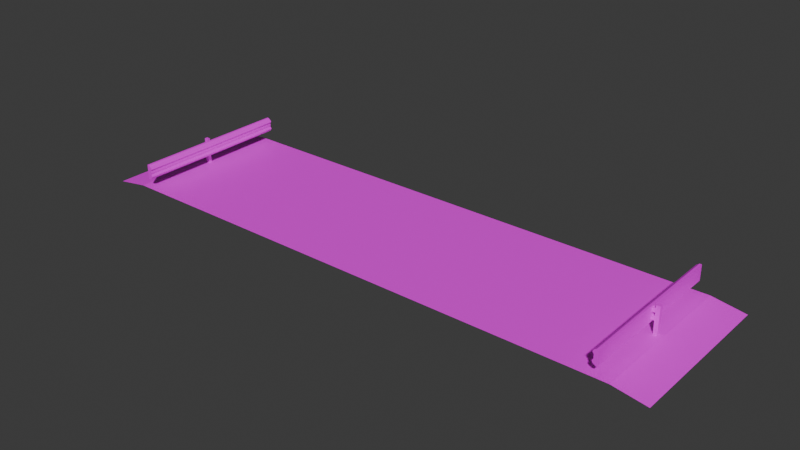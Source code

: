 # Source: Road.blend  (saved by Blender 4.3.34; exported with 4.5.12 LTS)
import bpy
from mathutils import Matrix  # noqa: F401  (used for matrix-valued properties, if any)

bpy.ops.wm.read_factory_settings(use_empty=True)
scene = bpy.context.scene
scene.name = 'Scene'

# ---- collections
col_collection = bpy.data.collections.new('Collection'); scene.collection.children.link(col_collection)

# ---- images (referenced by path relative to the original .blend; pixels are not part of the script)
import os
ASSET_DIR = os.environ.get("B2B_ASSET_DIR", "")  # directory of the original .blend (textures are referenced by path, not embedded)
HERE = os.path.dirname(os.path.abspath(__file__))  # packed textures are extracted next to this script under _unpacked/

def load_image(name, relpath, width, height, colorspace="sRGB"):
    """Load a texture the original file referenced (path relative to the .blend, or extracted next to this script)."""
    p = next((c for c in (os.path.join(HERE, relpath), os.path.join(ASSET_DIR, relpath)) if relpath and os.path.exists(c)), "")
    if p:
        img = bpy.data.images.load(p, check_existing=True)
        img.name = name
    else:  # same state as the original file: an image datablock whose file is absent (Cycles renders it pink)
        img = bpy.data.images.new(name, width, height)
        img.source = "FILE"
        img.filepath = "//" + (relpath or name)
    img.colorspace_settings.name = colorspace
    return img
img_sand_3_png_001 = load_image('sand_3.png.001', 'sand_3.png', 1024, 1024, 'sRGB')

# ---- materials (node trees are filled in below, after node groups)
mat_road = bpy.data.materials.new('Road')

# ---- material node trees
mat_road.use_nodes = True; mat_road.node_tree.nodes.clear()
_N = mat_road.node_tree.nodes; _L = mat_road.node_tree.links
n0 = _N.new('ShaderNodeBsdfPrincipled'); n0.name = 'Principled BSDF'; n0.location = (10, 300)
n1 = _N.new('ShaderNodeOutputMaterial'); n1.name = 'Material Output'; n1.location = (300, 300)
n2 = _N.new('ShaderNodeTexImage'); n2.name = 'Image Texture'; n2.location = (-440, 210)
n2.label = 'BASE COLOR'
n2.image = img_sand_3_png_001
_L.new(n0.outputs[0], n1.inputs[0])
_L.new(n2.outputs[0], n0.inputs[0])
n1.is_active_output = True

# ---- world
world_world = bpy.data.worlds.new('World'); scene.world = world_world
world_world.use_nodes = True; world_world.node_tree.nodes.clear()
_N = world_world.node_tree.nodes; _L = world_world.node_tree.links
n0 = _N.new('ShaderNodeOutputWorld'); n0.name = 'World Output'; n0.location = (300, 300)
n1 = _N.new('ShaderNodeBackground'); n1.name = 'Background'; n1.location = (10, 300)
n1.inputs[0].default_value = (0.05088, 0.05088, 0.05088, 1.0)
_L.new(n1.outputs[0], n0.inputs[0])
n0.is_active_output = True
world_world.color = (0.05088, 0.05088, 0.05088)
world_world.sun_shadow_jitter_overblur = 0.0

# ---- meshes
me_cube_002 = bpy.data.meshes.new('Cube.002')
me_cube_002.from_pydata([(-0.1959, -8.688, 0.8505), (-0.03048, -8.688, 0.8615), (-0.4517, -8.688, 0.03833), (-0.5849, -8.688, 0.4503), (-0.03042, -8.688, 0.4503), (-0.03042, -8.688, 0.03833), (-0.4987, -8.688, 0.6327), (-0.03042, -8.688, 0.6327), (-0.4289, -8.688, 0.2204), (-0.03042, -8.688, 0.2204), (-0.2637, 8.688, 0.8505), (-0.03048, 8.688, 0.8615), (-0.5195, 8.688, 0.03833), (-0.6526, 8.688, 0.4503), (-0.03042, 8.688, 0.4503), (-0.03042, 8.688, 0.03833), (-0.5665, 8.688, 0.6327), (-0.03042, 8.688, 0.6327), (-0.4967, 8.688, 0.2204), (-0.03042, 8.688, 0.2204), (-0.2637, 0.1841, 0.8505), (-0.03048, 0.1841, 0.8615), (-0.03042, 0.1841, 0.03833), (-0.03042, 0.1841, 0.4503), (-0.5195, 0.1841, 0.03833), (-0.6526, 0.1841, 0.4503), (-0.03042, 0.1841, 0.6327), (-0.5665, 0.1841, 0.6327), (-0.4967, 0.1841, 0.2204), (-0.03042, 0.1841, 0.2204), (-0.2637, -0.1627, 0.8505), (-0.5195, -0.1627, 0.03833), (-0.6526, -0.1627, 0.4503), (-0.5665, -0.1627, 0.6327), (-0.4967, -0.1627, 0.2204), (-0.03048, -0.1627, 0.8615), (-0.03042, -0.1627, 0.03833), (-0.03042, -0.1627, 0.4503), (-0.03042, -0.1627, 0.6327), (-0.03042, -0.1627, 0.2204), (0.2528, -0.1627, 0.4503), (0.2528, 0.1841, 0.4503), (0.2528, -0.1627, 0.6327), (0.2528, 0.1841, 0.6327), (0.2528, -0.1627, 0.2204), (0.2528, 0.1841, 0.2204), (0.6712, -0.1627, 0.4503), (0.6712, 0.1841, 0.4503), (0.6712, -0.1627, 0.6327), (0.6712, 0.1841, 0.6327), (0.6712, -0.1627, 0.2204), (0.6712, 0.1841, 0.2204), (0.2528, -0.1627, 0.9455), (0.2528, 0.1841, 0.9455), (0.6712, -0.1627, 0.9455), (0.6712, 0.1841, 0.9455), (0.2528, -0.1627, 0.03833), (0.2528, 0.1841, 0.03833), (0.6712, -0.1627, 0.03833), (0.6712, 0.1841, 0.03833), (-0.1959, -8.688, -0.7738), (-0.03048, -8.688, -0.7849), (-0.5849, -8.688, -0.3737), (-0.03042, -8.688, -0.3737), (-0.4987, -8.688, -0.556), (-0.03042, -8.688, -0.556), (-0.4289, -8.688, -0.1438), (-0.03042, -8.688, -0.1438), (-0.2637, 8.688, -0.7738), (-0.03048, 8.688, -0.7849), (-0.6526, 8.688, -0.3737), (-0.03042, 8.688, -0.3737), (-0.5665, 8.688, -0.556), (-0.03042, 8.688, -0.556), (-0.4967, 8.688, -0.1438), (-0.03042, 8.688, -0.1438), (-0.2637, 0.1841, -0.7738), (-0.03048, 0.1841, -0.7849), (-0.03042, 0.1841, -0.3737), (-0.6526, 0.1841, -0.3737), (-0.03042, 0.1841, -0.556), (-0.5665, 0.1841, -0.556), (-0.4967, 0.1841, -0.1438), (-0.03042, 0.1841, -0.1438), (-0.2637, -0.1627, -0.7738), (-0.6526, -0.1627, -0.3737), (-0.5665, -0.1627, -0.556), (-0.4967, -0.1627, -0.1438), (-0.03048, -0.1627, -0.7849), (-0.03042, -0.1627, -0.3737), (-0.03042, -0.1627, -0.556), (-0.03042, -0.1627, -0.1438), (0.2528, -0.1627, -0.3737), (0.2528, 0.1841, -0.3737), (0.2528, -0.1627, -0.556), (0.2528, 0.1841, -0.556), (0.2528, -0.1627, -0.1438), (0.2528, 0.1841, -0.1438), (0.6712, -0.1627, -0.3737), (0.6712, 0.1841, -0.3737), (0.6712, -0.1627, -0.556), (0.6712, 0.1841, -0.556), (0.6712, -0.1627, -0.1438), (0.6712, 0.1841, -0.1438), (0.2528, -0.1627, -1.856), (0.2528, 0.1841, -1.856), (0.6712, -0.1627, -1.856), (0.6712, 0.1841, -1.856), (-54.06, 8.688, 0.8505), (-54.23, 8.688, 0.8615), (-53.81, 8.688, 0.03833), (-53.67, 8.688, 0.4503), (-54.23, 8.688, 0.4503), (-54.23, 8.688, 0.03833), (-53.76, 8.688, 0.6327), (-54.23, 8.688, 0.6327), (-53.83, 8.688, 0.2204), (-54.23, 8.688, 0.2204), (-53.99, -8.688, 0.8505), (-54.23, -8.688, 0.8615), (-53.74, -8.688, 0.03833), (-53.61, -8.688, 0.4503), (-54.23, -8.688, 0.4503), (-54.23, -8.688, 0.03833), (-53.69, -8.688, 0.6327), (-54.23, -8.688, 0.6327), (-53.76, -8.688, 0.2204), (-54.23, -8.688, 0.2204), (-53.99, -0.1841, 0.8505), (-54.23, -0.1841, 0.8615), (-54.23, -0.1841, 0.03833), (-54.23, -0.1841, 0.4503), (-53.74, -0.1841, 0.03833), (-53.61, -0.1841, 0.4503), (-54.23, -0.1841, 0.6327), (-53.69, -0.1841, 0.6327), (-53.76, -0.1841, 0.2204), (-54.23, -0.1841, 0.2204), (-53.99, 0.1627, 0.8505), (-53.74, 0.1627, 0.03833), (-53.61, 0.1627, 0.4503), (-53.69, 0.1627, 0.6327), (-53.76, 0.1627, 0.2204), (-54.23, 0.1627, 0.8615), (-54.23, 0.1627, 0.03833), (-54.23, 0.1627, 0.4503), (-54.23, 0.1627, 0.6327), (-54.23, 0.1627, 0.2204), (-54.51, 0.1627, 0.4503), (-54.51, -0.1841, 0.4503), (-54.51, 0.1627, 0.6327), (-54.51, -0.1841, 0.6327), (-54.51, 0.1627, 0.2204), (-54.51, -0.1841, 0.2204), (-54.93, 0.1627, 0.4503), (-54.93, -0.1841, 0.4503), (-54.93, 0.1627, 0.6327), (-54.93, -0.1841, 0.6327), (-54.93, 0.1627, 0.2204), (-54.93, -0.1841, 0.2204), (-54.51, 0.1627, 0.9455), (-54.51, -0.1841, 0.9455), (-54.93, 0.1627, 0.9455), (-54.93, -0.1841, 0.9455), (-54.51, 0.1627, 0.03833), (-54.51, -0.1841, 0.03833), (-54.93, 0.1627, 0.03833), (-54.93, -0.1841, 0.03833), (-54.06, 8.688, -0.7738), (-54.23, 8.688, -0.7849), (-53.67, 8.688, -0.3737), (-54.23, 8.688, -0.3737), (-53.76, 8.688, -0.556), (-54.23, 8.688, -0.556), (-53.83, 8.688, -0.1438), (-54.23, 8.688, -0.1438), (-53.99, -8.688, -0.7738), (-54.23, -8.688, -0.7849), (-53.61, -8.688, -0.3737), (-54.23, -8.688, -0.3737), (-53.69, -8.688, -0.556), (-54.23, -8.688, -0.556), (-53.76, -8.688, -0.1438), (-54.23, -8.688, -0.1438), (-53.99, -0.1841, -0.7738), (-54.23, -0.1841, -0.7849), (-54.23, -0.1841, -0.3737), (-53.61, -0.1841, -0.3737), (-54.23, -0.1841, -0.556), (-53.69, -0.1841, -0.556), (-53.76, -0.1841, -0.1438), (-54.23, -0.1841, -0.1438), (-53.99, 0.1627, -0.7738), (-53.61, 0.1627, -0.3737), (-53.69, 0.1627, -0.556), (-53.76, 0.1627, -0.1438), (-54.23, 0.1627, -0.7849), (-54.23, 0.1627, -0.3737), (-54.23, 0.1627, -0.556), (-54.23, 0.1627, -0.1438), (-54.51, 0.1627, -0.3737), (-54.51, -0.1841, -0.3737), (-54.51, 0.1627, -0.556), (-54.51, -0.1841, -0.556), (-54.51, 0.1627, -0.1438), (-54.51, -0.1841, -0.1438), (-54.93, 0.1627, -0.3737), (-54.93, -0.1841, -0.3737), (-54.93, 0.1627, -0.556), (-54.93, -0.1841, -0.556), (-54.93, 0.1627, -0.1438), (-54.93, -0.1841, -0.1438), (-54.51, 0.1627, -1.856), (-54.51, -0.1841, -1.856), (-54.93, 0.1627, -1.856), (-54.93, -0.1841, -1.856), (-53.19, -8.688, -1.856), (-1.066, -8.688, -1.856), (-53.19, 8.688, -1.856), (-1.066, 8.688, -1.856), (-55.4, -8.688, -1.856), (1.138, -8.688, -1.856), (-55.4, 8.688, -1.856), (1.138, 8.688, -1.856), (-58.96, -8.688, -2.428), (4.706, -8.688, -2.428), (-58.96, 8.688, -2.428), (4.706, 8.688, -2.428)], [], [(0, 30, 33, 6), (7, 1, 0, 6), (7, 38, 35, 1), (9, 4, 3, 8), (1, 35, 30, 0), (4, 7, 6, 3), (3, 32, 34, 8), (8, 34, 31, 2), (5, 9, 8, 2), (6, 33, 32, 3), (4, 37, 38, 7), (37, 4, 9, 39), (67, 91, 36, 5), (26, 17, 11, 21), (17, 16, 10, 11), (21, 11, 10, 20), (19, 18, 13, 14), (29, 19, 14, 23), (14, 13, 16, 17), (23, 14, 17, 26), (22, 15, 19, 29), (15, 12, 18, 19), (36, 22, 29, 39), (12, 24, 28, 18), (13, 25, 27, 16), (23, 41, 45, 29), (18, 28, 25, 13), (38, 42, 43, 26), (35, 21, 20, 30), (38, 26, 21, 35), (16, 27, 20, 10), (24, 31, 34, 28), (25, 32, 33, 27), (28, 34, 32, 25), (27, 33, 30, 20), (42, 52, 53, 43), (43, 49, 47, 41), (26, 43, 41, 23), (39, 44, 40, 37), (29, 45, 44, 39), (37, 40, 42, 38), (46, 47, 49, 48), (50, 51, 47, 46), (40, 46, 48, 42), (41, 47, 51, 45), (50, 58, 59, 51), (44, 50, 46, 40), (52, 54, 55, 53), (43, 53, 55, 49), (49, 55, 54, 48), (48, 54, 52, 42), (44, 56, 58, 50), (45, 57, 56, 44), (51, 59, 57, 45), (64, 86, 84, 60), (65, 64, 60, 61), (61, 88, 90, 65), (67, 66, 62, 63), (60, 84, 88, 61), (63, 62, 64, 65), (66, 87, 85, 62), (2, 31, 87, 66), (5, 2, 66, 67), (62, 85, 86, 64), (89, 63, 65, 90), (63, 89, 91, 67), (5, 36, 39, 9), (80, 77, 69, 73), (73, 69, 68, 72), (77, 76, 68, 69), (75, 71, 70, 74), (83, 78, 71, 75), (71, 73, 72, 70), (78, 80, 73, 71), (22, 83, 75, 15), (15, 75, 74, 12), (36, 91, 83, 22), (12, 74, 82, 24), (70, 72, 81, 79), (78, 83, 97, 93), (74, 70, 79, 82), (90, 80, 95, 94), (88, 84, 76, 77), (90, 88, 77, 80), (72, 68, 76, 81), (24, 82, 87, 31), (79, 81, 86, 85), (82, 79, 85, 87), (81, 76, 84, 86), (94, 95, 105, 104), (95, 93, 99, 101), (80, 78, 93, 95), (91, 89, 92, 96), (83, 91, 96, 97), (89, 90, 94, 92), (98, 100, 101, 99), (102, 98, 99, 103), (92, 94, 100, 98), (93, 97, 103, 99), (102, 103, 59, 58), (96, 92, 98, 102), (104, 105, 107, 106), (95, 101, 107, 105), (101, 100, 106, 107), (100, 94, 104, 106), (96, 102, 58, 56), (97, 96, 56, 57), (103, 97, 57, 59), (108, 138, 141, 114), (115, 109, 108, 114), (115, 146, 143, 109), (117, 112, 111, 116), (109, 143, 138, 108), (112, 115, 114, 111), (111, 140, 142, 116), (116, 142, 139, 110), (113, 117, 116, 110), (114, 141, 140, 111), (112, 145, 146, 115), (145, 112, 117, 147), (175, 199, 144, 113), (134, 125, 119, 129), (125, 124, 118, 119), (129, 119, 118, 128), (127, 126, 121, 122), (137, 127, 122, 131), (122, 121, 124, 125), (131, 122, 125, 134), (130, 123, 127, 137), (123, 120, 126, 127), (144, 130, 137, 147), (120, 132, 136, 126), (121, 133, 135, 124), (131, 149, 153, 137), (126, 136, 133, 121), (146, 150, 151, 134), (143, 129, 128, 138), (146, 134, 129, 143), (124, 135, 128, 118), (132, 139, 142, 136), (133, 140, 141, 135), (136, 142, 140, 133), (135, 141, 138, 128), (150, 160, 161, 151), (151, 157, 155, 149), (134, 151, 149, 131), (147, 152, 148, 145), (137, 153, 152, 147), (145, 148, 150, 146), (154, 155, 157, 156), (158, 159, 155, 154), (148, 154, 156, 150), (149, 155, 159, 153), (158, 166, 167, 159), (152, 158, 154, 148), (160, 162, 163, 161), (151, 161, 163, 157), (157, 163, 162, 156), (156, 162, 160, 150), (152, 164, 166, 158), (153, 165, 164, 152), (159, 167, 165, 153), (172, 194, 192, 168), (173, 172, 168, 169), (169, 196, 198, 173), (175, 174, 170, 171), (168, 192, 196, 169), (171, 170, 172, 173), (174, 195, 193, 170), (110, 139, 195, 174), (113, 110, 174, 175), (170, 193, 194, 172), (197, 171, 173, 198), (171, 197, 199, 175), (113, 144, 147, 117), (188, 185, 177, 181), (181, 177, 176, 180), (185, 184, 176, 177), (183, 179, 178, 182), (191, 186, 179, 183), (179, 181, 180, 178), (186, 188, 181, 179), (130, 191, 183, 123), (123, 183, 182, 120), (144, 199, 191, 130), (120, 182, 190, 132), (178, 180, 189, 187), (186, 191, 205, 201), (182, 178, 187, 190), (198, 188, 203, 202), (196, 192, 184, 185), (198, 196, 185, 188), (180, 176, 184, 189), (132, 190, 195, 139), (187, 189, 194, 193), (190, 187, 193, 195), (189, 184, 192, 194), (202, 203, 213, 212), (203, 201, 207, 209), (188, 186, 201, 203), (199, 197, 200, 204), (191, 199, 204, 205), (197, 198, 202, 200), (206, 208, 209, 207), (210, 206, 207, 211), (200, 202, 208, 206), (201, 205, 211, 207), (210, 211, 167, 166), (204, 200, 206, 210), (212, 213, 215, 214), (203, 209, 215, 213), (209, 208, 214, 215), (208, 202, 212, 214), (204, 210, 166, 164), (205, 204, 164, 165), (211, 205, 165, 167), (216, 217, 219), (216, 219, 218), (216, 218, 222, 220), (219, 217, 221, 223), (220, 222, 226, 224), (223, 221, 225, 227)])
_uv = me_cube_002.uv_layers.new(name='UVMap')
_uv.uv.foreach_set('vector', [0.9567, 0.0, 0.9537, 0.1339, 0.9402, 0.1339, 0.9432, 0.0, 0.9402, 0.8909, 0.9402, 0.8873, 0.9476, 0.8875, 0.9611, 0.8909, 0.8239, 0.0, 0.8239, 0.1339, 0.8137, 0.1339, 0.8137, 0.0, 0.9402, 0.8974, 0.9402, 0.8938, 0.9649, 0.8938, 0.958, 0.8974, 0.9641, 0.0, 0.9641, 0.1339, 0.9537, 0.1339, 0.9567, 0.0, 0.9402, 0.8938, 0.9402, 0.8909, 0.9611, 0.8909, 0.9649, 0.8938, 0.8219, 0.8187, 0.8219, 0.6848, 0.8321, 0.6848, 0.8321, 0.8187, 0.8321, 0.8187, 0.8321, 0.6848, 0.8402, 0.6848, 0.8402, 0.8187, 0.9402, 0.9003, 0.9402, 0.8974, 0.958, 0.8974, 0.959, 0.9003, 0.8137, 0.8187, 0.8137, 0.6848, 0.8219, 0.6848, 0.8219, 0.8187, 0.8321, 0.0, 0.8321, 0.1339, 0.8239, 0.1339, 0.8239, 0.0, 0.8321, 0.1339, 0.8321, 0.0, 0.8423, 0.0, 0.8423, 0.1339, 0.8586, 0.0, 0.8586, 0.1339, 0.8504, 0.1339, 0.8504, 0.0, 0.8239, 0.1393, 0.8239, 0.2729, 0.8137, 0.2729, 0.8137, 0.1393, 0.9679, 0.7512, 0.944, 0.7512, 0.9575, 0.7478, 0.9679, 0.7476, 0.9641, 0.1393, 0.9641, 0.2729, 0.9537, 0.2729, 0.9537, 0.1393, 0.9679, 0.7577, 0.9471, 0.7577, 0.9402, 0.7541, 0.9679, 0.7541, 0.8423, 0.1393, 0.8423, 0.2729, 0.8321, 0.2729, 0.8321, 0.1393, 0.9679, 0.7541, 0.9402, 0.7541, 0.944, 0.7512, 0.9679, 0.7512, 0.8321, 0.1393, 0.8321, 0.2729, 0.8239, 0.2729, 0.8239, 0.1393, 0.8504, 0.1393, 0.8504, 0.2729, 0.8423, 0.2729, 0.8423, 0.1393, 0.9679, 0.7606, 0.9461, 0.7606, 0.9471, 0.7577, 0.9679, 0.7577, 0.8504, 0.1339, 0.8504, 0.1393, 0.8423, 0.1393, 0.8423, 0.1339, 0.8402, 0.5458, 0.8402, 0.6793, 0.8321, 0.6793, 0.8321, 0.5458, 0.8219, 0.5458, 0.8219, 0.6793, 0.8137, 0.6793, 0.8137, 0.5458, 0.9402, 0.6855, 0.9528, 0.6855, 0.9528, 0.6892, 0.9402, 0.6892, 0.8321, 0.5458, 0.8321, 0.6793, 0.8219, 0.6793, 0.8219, 0.5458, 0.9715, 0.005447, 0.9841, 0.005447, 0.9841, 0.01089, 0.9715, 0.01089, 0.9641, 0.1339, 0.9641, 0.1393, 0.9537, 0.1393, 0.9537, 0.1339, 0.8239, 0.1339, 0.8239, 0.1393, 0.8137, 0.1393, 0.8137, 0.1339, 0.9402, 0.2729, 0.9402, 0.1393, 0.9537, 0.1393, 0.9537, 0.2729, 0.8402, 0.6793, 0.8402, 0.6848, 0.8321, 0.6848, 0.8321, 0.6793, 0.8219, 0.6793, 0.8219, 0.6848, 0.8137, 0.6848, 0.8137, 0.6793, 0.8321, 0.6793, 0.8321, 0.6848, 0.8219, 0.6848, 0.8219, 0.6793, 0.9402, 0.1393, 0.9402, 0.1339, 0.9537, 0.1339, 0.9537, 0.1393, 0.9541, 0.9972, 0.9402, 0.9972, 0.9402, 0.9917, 0.9541, 0.9917, 0.9528, 0.6827, 0.9715, 0.6827, 0.9715, 0.6855, 0.9528, 0.6855, 0.9402, 0.6827, 0.9528, 0.6827, 0.9528, 0.6855, 0.9402, 0.6855, 0.9715, 0.6452, 0.9589, 0.6452, 0.9589, 0.6415, 0.9715, 0.6415, 0.9841, 0.02179, 0.9715, 0.02179, 0.9715, 0.01634, 0.9841, 0.01634, 0.9715, 0.6415, 0.9589, 0.6415, 0.9589, 0.6387, 0.9715, 0.6387, 0.9557, 0.7813, 0.9402, 0.7813, 0.9402, 0.7784, 0.9557, 0.7784, 0.9557, 0.7849, 0.9402, 0.7849, 0.9402, 0.7813, 0.9557, 0.7813, 0.9589, 0.6415, 0.9402, 0.6415, 0.9402, 0.6387, 0.9589, 0.6387, 0.9528, 0.6855, 0.9715, 0.6855, 0.9715, 0.6892, 0.9528, 0.6892, 0.9557, 0.7849, 0.9557, 0.7877, 0.9402, 0.7877, 0.9402, 0.7849, 0.9589, 0.6452, 0.9402, 0.6452, 0.9402, 0.6415, 0.9589, 0.6415, 0.9402, 0.9737, 0.9402, 0.9672, 0.9557, 0.9672, 0.9557, 0.9737, 0.9528, 0.6827, 0.9528, 0.6778, 0.9715, 0.6778, 0.9715, 0.6827, 0.9402, 0.7784, 0.9402, 0.7735, 0.9557, 0.7735, 0.9557, 0.7784, 0.9402, 0.6387, 0.9402, 0.6338, 0.9589, 0.6338, 0.9589, 0.6387, 0.9589, 0.6452, 0.9589, 0.648, 0.9402, 0.648, 0.9402, 0.6452, 0.9557, 0.9803, 0.9557, 0.9832, 0.9402, 0.9832, 0.9402, 0.9803, 0.9715, 0.6892, 0.9715, 0.692, 0.9528, 0.692, 0.9528, 0.6892, 0.9611, 0.2729, 0.9641, 0.4068, 0.9506, 0.4068, 0.9476, 0.2729, 0.9402, 0.9096, 0.9611, 0.9096, 0.9476, 0.913, 0.9402, 0.9132, 0.8872, 0.0, 0.8872, 0.1339, 0.877, 0.1339, 0.877, 0.0, 0.9402, 0.9031, 0.958, 0.9031, 0.9649, 0.9067, 0.9402, 0.9067, 0.9476, 0.2729, 0.9506, 0.4068, 0.9402, 0.4068, 0.9402, 0.2729, 0.9402, 0.9067, 0.9649, 0.9067, 0.9611, 0.9096, 0.9402, 0.9096, 0.8484, 0.8187, 0.8484, 0.6848, 0.8586, 0.6848, 0.8586, 0.8187, 0.8402, 0.8187, 0.8402, 0.6848, 0.8484, 0.6848, 0.8484, 0.8187, 0.9402, 0.9003, 0.959, 0.9003, 0.958, 0.9031, 0.9402, 0.9031, 0.8586, 0.8187, 0.8586, 0.6848, 0.8667, 0.6848, 0.8667, 0.8187, 0.8688, 0.1339, 0.8688, 0.0, 0.877, 0.0, 0.877, 0.1339, 0.8688, 0.0, 0.8688, 0.1339, 0.8586, 0.1339, 0.8586, 0.0, 0.8504, 0.0, 0.8504, 0.1339, 0.8423, 0.1339, 0.8423, 0.0, 0.877, 0.1393, 0.8872, 0.1393, 0.8872, 0.2729, 0.877, 0.2729, 0.9679, 0.7699, 0.9679, 0.7735, 0.9575, 0.7733, 0.944, 0.7699, 0.9402, 0.4122, 0.9506, 0.4122, 0.9506, 0.5458, 0.9402, 0.5458, 0.9679, 0.7634, 0.9679, 0.767, 0.9402, 0.767, 0.9471, 0.7634, 0.8586, 0.1393, 0.8688, 0.1393, 0.8688, 0.2729, 0.8586, 0.2729, 0.9679, 0.767, 0.9679, 0.7699, 0.944, 0.7699, 0.9402, 0.767, 0.8688, 0.1393, 0.877, 0.1393, 0.877, 0.2729, 0.8688, 0.2729, 0.8504, 0.1393, 0.8586, 0.1393, 0.8586, 0.2729, 0.8504, 0.2729, 0.9679, 0.7606, 0.9679, 0.7634, 0.9471, 0.7634, 0.9461, 0.7606, 0.8504, 0.1339, 0.8586, 0.1339, 0.8586, 0.1393, 0.8504, 0.1393, 0.8402, 0.5458, 0.8484, 0.5458, 0.8484, 0.6793, 0.8402, 0.6793, 0.8586, 0.5458, 0.8667, 0.5458, 0.8667, 0.6793, 0.8586, 0.6793, 0.9402, 0.6985, 0.9402, 0.6949, 0.9528, 0.6949, 0.9528, 0.6985, 0.8484, 0.5458, 0.8586, 0.5458, 0.8586, 0.6793, 0.8484, 0.6793, 0.9841, 0.01089, 0.9841, 0.01634, 0.9715, 0.01634, 0.9715, 0.01089, 0.9402, 0.4068, 0.9506, 0.4068, 0.9506, 0.4122, 0.9402, 0.4122, 0.877, 0.1339, 0.8872, 0.1339, 0.8872, 0.1393, 0.877, 0.1393, 0.9641, 0.5458, 0.9506, 0.5458, 0.9506, 0.4122, 0.9641, 0.4122, 0.8402, 0.6793, 0.8484, 0.6793, 0.8484, 0.6848, 0.8402, 0.6848, 0.8586, 0.6793, 0.8667, 0.6793, 0.8667, 0.6848, 0.8586, 0.6848, 0.8484, 0.6793, 0.8586, 0.6793, 0.8586, 0.6848, 0.8484, 0.6848, 0.9641, 0.4122, 0.9506, 0.4122, 0.9506, 0.4068, 0.9641, 0.4068, 0.9402, 0.9132, 0.9557, 0.9132, 0.9557, 0.9336, 0.9402, 0.9336, 0.9528, 0.7013, 0.9528, 0.6985, 0.9715, 0.6985, 0.9715, 0.7013, 0.9402, 0.7013, 0.9402, 0.6985, 0.9528, 0.6985, 0.9528, 0.7013, 0.9715, 0.6509, 0.9715, 0.6545, 0.9589, 0.6545, 0.9589, 0.6509, 0.9715, 0.02724, 0.9715, 0.02179, 0.9841, 0.02179, 0.9841, 0.02724, 0.9715, 0.6545, 0.9715, 0.6574, 0.9589, 0.6574, 0.9589, 0.6545, 0.9557, 0.7942, 0.9557, 0.7971, 0.9402, 0.7971, 0.9402, 0.7942, 0.9557, 0.7906, 0.9557, 0.7942, 0.9402, 0.7942, 0.9402, 0.7906, 0.9589, 0.6545, 0.9589, 0.6574, 0.9402, 0.6574, 0.9402, 0.6545, 0.9528, 0.6985, 0.9528, 0.6949, 0.9715, 0.6949, 0.9715, 0.6985, 0.9557, 0.7906, 0.9402, 0.7906, 0.9402, 0.7877, 0.9557, 0.7877, 0.9589, 0.6509, 0.9589, 0.6545, 0.9402, 0.6545, 0.9402, 0.6509, 0.9402, 0.9737, 0.9557, 0.9737, 0.9557, 0.9803, 0.9402, 0.9803, 0.9528, 0.7013, 0.9715, 0.7013, 0.9715, 0.7218, 0.9528, 0.7218, 0.9402, 0.7971, 0.9557, 0.7971, 0.9557, 0.8175, 0.9402, 0.8175, 0.9402, 0.6574, 0.9589, 0.6574, 0.9589, 0.6778, 0.9402, 0.6778, 0.9589, 0.6509, 0.9402, 0.6509, 0.9402, 0.648, 0.9589, 0.648, 0.9557, 0.986, 0.9402, 0.986, 0.9402, 0.9832, 0.9557, 0.9832, 0.9715, 0.6949, 0.9528, 0.6949, 0.9528, 0.692, 0.9715, 0.692, 0.8945, 0.5458, 0.8976, 0.4119, 0.9111, 0.4119, 0.908, 0.5458, 0.9402, 0.8651, 0.9402, 0.8615, 0.9476, 0.8616, 0.9611, 0.8651, 0.8239, 0.2729, 0.8239, 0.4068, 0.8137, 0.4068, 0.8137, 0.2729, 0.9402, 0.8715, 0.9402, 0.8679, 0.9649, 0.8679, 0.958, 0.8715, 0.8872, 0.5458, 0.8872, 0.4119, 0.8976, 0.4119, 0.8945, 0.5458, 0.9402, 0.8679, 0.9402, 0.8651, 0.9611, 0.8651, 0.9649, 0.8679, 0.8953, 0.2729, 0.8953, 0.139, 0.9056, 0.139, 0.9056, 0.2729, 0.9056, 0.2729, 0.9056, 0.139, 0.9137, 0.139, 0.9137, 0.2729, 0.9402, 0.8744, 0.9402, 0.8715, 0.958, 0.8715, 0.959, 0.8744, 0.8872, 0.2729, 0.8872, 0.139, 0.8953, 0.139, 0.8953, 0.2729, 0.8321, 0.2729, 0.8321, 0.4068, 0.8239, 0.4068, 0.8239, 0.2729, 0.8321, 0.4068, 0.8321, 0.2729, 0.8423, 0.2729, 0.8423, 0.4068, 0.8586, 0.2729, 0.8586, 0.4068, 0.8504, 0.4068, 0.8504, 0.2729, 0.8239, 0.4122, 0.8239, 0.5458, 0.8137, 0.5458, 0.8137, 0.4122, 0.9679, 0.7254, 0.944, 0.7254, 0.9575, 0.7219, 0.9679, 0.7218, 0.8872, 0.4064, 0.8872, 0.2729, 0.8976, 0.2729, 0.8976, 0.4064, 0.9679, 0.7318, 0.9471, 0.7318, 0.9402, 0.7282, 0.9679, 0.7282, 0.8423, 0.4122, 0.8423, 0.5458, 0.8321, 0.5458, 0.8321, 0.4122, 0.9679, 0.7282, 0.9402, 0.7282, 0.944, 0.7254, 0.9679, 0.7254, 0.8321, 0.4122, 0.8321, 0.5458, 0.8239, 0.5458, 0.8239, 0.4122, 0.8504, 0.4122, 0.8504, 0.5458, 0.8423, 0.5458, 0.8423, 0.4122, 0.9679, 0.7347, 0.9461, 0.7347, 0.9471, 0.7318, 0.9679, 0.7318, 0.8504, 0.4068, 0.8504, 0.4122, 0.8423, 0.4122, 0.8423, 0.4068, 0.9137, 1.46e-06, 0.9137, 0.1336, 0.9056, 0.1336, 0.9056, 1.729e-06, 0.8953, 0.0, 0.8953, 0.1336, 0.8872, 0.1336, 0.8872, 9.537e-07, 0.9402, 0.5536, 0.9528, 0.5536, 0.9528, 0.5572, 0.9402, 0.5572, 0.9056, 1.729e-06, 0.9056, 0.1336, 0.8953, 0.1336, 0.8953, 0.0, 0.9841, 0.04358, 0.9715, 0.04358, 0.9715, 0.03813, 0.9841, 0.03813, 0.8872, 0.4119, 0.8872, 0.4064, 0.8976, 0.4064, 0.8976, 0.4119, 0.8239, 0.4068, 0.8239, 0.4122, 0.8137, 0.4122, 0.8137, 0.4068, 0.9111, 0.2729, 0.9111, 0.4064, 0.8976, 0.4064, 0.8976, 0.2729, 0.9137, 0.1336, 0.9137, 0.139, 0.9056, 0.139, 0.9056, 0.1336, 0.8953, 0.1336, 0.8953, 0.139, 0.8872, 0.139, 0.8872, 0.1336, 0.9056, 0.1336, 0.9056, 0.139, 0.8953, 0.139, 0.8953, 0.1336, 0.9111, 0.4064, 0.9111, 0.4119, 0.8976, 0.4119, 0.8976, 0.4064, 0.9854, 0.005447, 0.9715, 0.005447, 0.9715, 0.0, 0.9854, 0.0, 0.9528, 0.5507, 0.9715, 0.5507, 0.9715, 0.5536, 0.9528, 0.5536, 0.9402, 0.5507, 0.9528, 0.5507, 0.9528, 0.5536, 0.9402, 0.5536, 0.9715, 0.6012, 0.9589, 0.6012, 0.9589, 0.5976, 0.9715, 0.5976, 0.9715, 0.02724, 0.9841, 0.02724, 0.9841, 0.03268, 0.9715, 0.03268, 0.9715, 0.5976, 0.9589, 0.5976, 0.9589, 0.5947, 0.9715, 0.5947, 0.9557, 0.8253, 0.9402, 0.8253, 0.9402, 0.8224, 0.9557, 0.8224, 0.9557, 0.8289, 0.9402, 0.8289, 0.9402, 0.8253, 0.9557, 0.8253, 0.9589, 0.5976, 0.9402, 0.5976, 0.9402, 0.5947, 0.9589, 0.5947, 0.9528, 0.5536, 0.9715, 0.5536, 0.9715, 0.5572, 0.9528, 0.5572, 0.9557, 0.8289, 0.9557, 0.8317, 0.9402, 0.8317, 0.9402, 0.8289, 0.9589, 0.6012, 0.9402, 0.6012, 0.9402, 0.5976, 0.9589, 0.5976, 0.9402, 0.9606, 0.9402, 0.954, 0.9557, 0.954, 0.9557, 0.9606, 0.9528, 0.5507, 0.9528, 0.5458, 0.9715, 0.5458, 0.9715, 0.5507, 0.9402, 0.8224, 0.9402, 0.8175, 0.9557, 0.8175, 0.9557, 0.8224, 0.9402, 0.5947, 0.9402, 0.5898, 0.9589, 0.5898, 0.9589, 0.5947, 0.9589, 0.6012, 0.9589, 0.604, 0.9402, 0.604, 0.9402, 0.6012, 0.9557, 0.986, 0.9557, 0.9889, 0.9402, 0.9889, 0.9402, 0.986, 0.9715, 0.5572, 0.9715, 0.56, 0.9528, 0.56, 0.9528, 0.5572, 0.8902, 0.8187, 0.8872, 0.6848, 0.9007, 0.6848, 0.9037, 0.8187, 0.9402, 0.8837, 0.9611, 0.8837, 0.9476, 0.8872, 0.9402, 0.8873, 0.8872, 0.2729, 0.8872, 0.4068, 0.877, 0.4068, 0.877, 0.2729, 0.9402, 0.8773, 0.958, 0.8773, 0.9649, 0.8809, 0.9402, 0.8809, 0.9037, 0.8187, 0.9007, 0.6848, 0.9111, 0.6848, 0.9111, 0.8187, 0.9402, 0.8809, 0.9649, 0.8809, 0.9611, 0.8837, 0.9402, 0.8837, 0.9218, 0.2729, 0.9218, 0.139, 0.9321, 0.139, 0.9321, 0.2729, 0.9137, 0.2729, 0.9137, 0.139, 0.9218, 0.139, 0.9218, 0.2729, 0.9402, 0.8744, 0.959, 0.8744, 0.958, 0.8773, 0.9402, 0.8773, 0.9321, 0.2729, 0.9321, 0.139, 0.9402, 0.139, 0.9402, 0.2729, 0.8688, 0.4068, 0.8688, 0.2729, 0.877, 0.2729, 0.877, 0.4068, 0.8688, 0.2729, 0.8688, 0.4068, 0.8586, 0.4068, 0.8586, 0.2729, 0.8504, 0.2729, 0.8504, 0.4068, 0.8423, 0.4068, 0.8423, 0.2729, 0.877, 0.4122, 0.8872, 0.4122, 0.8872, 0.5458, 0.877, 0.5458, 0.9679, 0.744, 0.9679, 0.7476, 0.9575, 0.7474, 0.944, 0.744, 0.9111, 0.6793, 0.9007, 0.6793, 0.9007, 0.5458, 0.9111, 0.5458, 0.9679, 0.7376, 0.9679, 0.7412, 0.9402, 0.7412, 0.9471, 0.7376, 0.8586, 0.4122, 0.8688, 0.4122, 0.8688, 0.5458, 0.8586, 0.5458, 0.9679, 0.7412, 0.9679, 0.744, 0.944, 0.744, 0.9402, 0.7412, 0.8688, 0.4122, 0.877, 0.4122, 0.877, 0.5458, 0.8688, 0.5458, 0.8504, 0.4122, 0.8586, 0.4122, 0.8586, 0.5458, 0.8504, 0.5458, 0.9679, 0.7347, 0.9679, 0.7376, 0.9471, 0.7376, 0.9461, 0.7347, 0.8504, 0.4068, 0.8586, 0.4068, 0.8586, 0.4122, 0.8504, 0.4122, 0.9137, 1.46e-06, 0.9218, 1.729e-06, 0.9218, 0.1336, 0.9137, 0.1336, 0.9321, 0.0, 0.9402, 9.537e-07, 0.9402, 0.1336, 0.9321, 0.1336, 0.9402, 0.5665, 0.9402, 0.5629, 0.9528, 0.5629, 0.9528, 0.5665, 0.9218, 1.729e-06, 0.9321, 0.0, 0.9321, 0.1336, 0.9218, 0.1336, 0.9715, 0.03813, 0.9715, 0.03268, 0.9841, 0.03268, 0.9841, 0.03813, 0.9111, 0.6848, 0.9007, 0.6848, 0.9007, 0.6793, 0.9111, 0.6793, 0.877, 0.4068, 0.8872, 0.4068, 0.8872, 0.4122, 0.877, 0.4122, 0.8872, 0.5458, 0.9007, 0.5458, 0.9007, 0.6793, 0.8872, 0.6793, 0.9137, 0.1336, 0.9218, 0.1336, 0.9218, 0.139, 0.9137, 0.139, 0.9321, 0.1336, 0.9402, 0.1336, 0.9402, 0.139, 0.9321, 0.139, 0.9218, 0.1336, 0.9321, 0.1336, 0.9321, 0.139, 0.9218, 0.139, 0.8872, 0.6793, 0.9007, 0.6793, 0.9007, 0.6848, 0.8872, 0.6848, 0.9402, 0.9336, 0.9557, 0.9336, 0.9557, 0.954, 0.9402, 0.954, 0.9528, 0.5694, 0.9528, 0.5665, 0.9715, 0.5665, 0.9715, 0.5694, 0.9402, 0.5694, 0.9402, 0.5665, 0.9528, 0.5665, 0.9528, 0.5694, 0.9715, 0.6069, 0.9715, 0.6105, 0.9589, 0.6105, 0.9589, 0.6069, 0.9841, 0.04358, 0.9841, 0.04902, 0.9715, 0.04902, 0.9715, 0.04358, 0.9715, 0.6105, 0.9715, 0.6134, 0.9589, 0.6134, 0.9589, 0.6105, 0.9557, 0.8382, 0.9557, 0.8411, 0.9402, 0.8411, 0.9402, 0.8382, 0.9557, 0.8346, 0.9557, 0.8382, 0.9402, 0.8382, 0.9402, 0.8346, 0.9589, 0.6105, 0.9589, 0.6134, 0.9402, 0.6134, 0.9402, 0.6105, 0.9528, 0.5665, 0.9528, 0.5629, 0.9715, 0.5629, 0.9715, 0.5665, 0.9557, 0.8346, 0.9402, 0.8346, 0.9402, 0.8317, 0.9557, 0.8317, 0.9589, 0.6069, 0.9589, 0.6105, 0.9402, 0.6105, 0.9402, 0.6069, 0.9557, 0.9672, 0.9402, 0.9672, 0.9402, 0.9606, 0.9557, 0.9606, 0.9528, 0.5694, 0.9715, 0.5694, 0.9715, 0.5898, 0.9528, 0.5898, 0.9402, 0.8411, 0.9557, 0.8411, 0.9557, 0.8615, 0.9402, 0.8615, 0.9402, 0.6134, 0.9589, 0.6134, 0.9589, 0.6338, 0.9402, 0.6338, 0.9589, 0.6069, 0.9402, 0.6069, 0.9402, 0.604, 0.9589, 0.604, 0.9557, 0.9917, 0.9402, 0.9917, 0.9402, 0.9889, 0.9557, 0.9889, 0.9715, 0.5629, 0.9528, 0.5629, 0.9528, 0.56, 0.9715, 0.56, 0.03869, 0.9093, 0.03869, 0.09067, 0.8137, 0.09067, 0.03869, 0.9093, 0.8137, 0.09067, 0.8137, 0.9093, 0.03869, 0.9093, 0.8137, 0.9093, 0.8137, 0.944, 0.03869, 0.944, 0.8137, 0.09067, 0.03869, 0.09067, 0.03869, 0.05604, 0.8137, 0.05604, 0.03869, 0.944, 0.8137, 0.944, 0.8137, 1.0, 0.03869, 1.0, 0.8137, 0.05604, 0.03869, 0.05604, 0.03869, 2.98e-08, 0.8137, 2.98e-08])
me_cube_002.materials.append(mat_road)
me_cube_002.update()
me_cube_002.normals_split_custom_set([tuple(v) for v in zip(*[iter([-0.584, -0.004642, 0.8117, -0.584, -0.004642, 0.8117, -0.584, -0.004642, 0.8117, -0.584, -0.004642, 0.8117, 0.0, -1.0, 0.0, 0.0, -1.0, 0.0, 0.0, -1.0, 0.0, 0.0, -1.0, 0.0, 1.0, 0.0, 0.000251, 1.0, 0.0, 0.000251, 1.0, 0.0, 0.000251, 1.0, 0.0, 0.000251, 0.0, -1.0, -2.176e-06, 0.0, -1.0, -2.176e-06, 0.0, -1.0, -2.176e-06, 0.0, -1.0, -2.176e-06, -0.05529, -0.0002198, 0.9985, -0.05529, -0.0002198, 0.9985, -0.05529, -0.0002198, 0.9985, -0.05529, -0.0002198, 0.9985, 0.0, -1.0, 1.918e-06, 0.0, -1.0, 1.918e-06, 0.0, -1.0, 1.918e-06, 0.0, -1.0, 1.918e-06, -0.8276, -0.006578, -0.5613, -0.8276, -0.006578, -0.5613, -0.8276, -0.006578, -0.5613, -0.8276, -0.006578, -0.5613, -0.9922, -0.007887, 0.124, -0.9922, -0.007887, 0.124, -0.9922, -0.007887, 0.124, -0.9922, -0.007887, 0.124, 0.0, -1.0, -7.985e-07, 0.0, -1.0, -7.985e-07, 0.0, -1.0, -7.985e-07, 0.0, -1.0, -7.985e-07, -0.9041, -0.007186, 0.4273, -0.9041, -0.007186, 0.4273, -0.9041, -0.007186, 0.4273, -0.9041, -0.007186, 0.4273, 1.0, 0.0, 0.0, 1.0, 0.0, 0.0, 1.0, 0.0, 0.0, 1.0, 0.0, 0.0, 1.0, 0.0, 1.296e-07, 1.0, 0.0, 1.296e-07, 1.0, 0.0, 1.296e-07, 1.0, 0.0, 1.296e-07, 1.0, 0.0, 8.182e-08, 1.0, 0.0, 8.182e-08, 1.0, 0.0, 8.182e-08, 1.0, 0.0, 8.182e-08, 1.0, 0.0, 0.000251, 1.0, 0.0, 0.000251, 1.0, 0.0, 0.000251, 1.0, 0.0, 0.000251, 0.0, 1.0, -2.803e-06, 0.0, 1.0, -2.803e-06, 0.0, 1.0, -2.803e-06, 0.0, 1.0, -2.803e-06, -0.04728, 0.0, 0.9989, -0.04728, 0.0, 0.9989, -0.04728, 0.0, 0.9989, -0.04728, 0.0, 0.9989, 0.0, 1.0, 0.0, 0.0, 1.0, 0.0, 0.0, 1.0, 0.0, 0.0, 1.0, 0.0, 1.0, 0.0, 1.296e-07, 1.0, 0.0, 1.296e-07, 1.0, 0.0, 1.296e-07, 1.0, 0.0, 1.296e-07, 0.0, 1.0, -4.516e-06, 0.0, 1.0, -4.516e-06, 0.0, 1.0, -4.516e-06, 0.0, 1.0, -4.516e-06, 1.0, 0.0, 0.0, 1.0, 0.0, 0.0, 1.0, 0.0, 0.0, 1.0, 0.0, 0.0, 1.0, 0.0, -8.182e-08, 1.0, 0.0, -8.182e-08, 1.0, 0.0, -8.182e-08, 1.0, 0.0, -8.182e-08, 0.0, 1.0, -5.482e-06, 0.0, 1.0, -5.482e-06, 0.0, 1.0, -5.482e-06, 0.0, 1.0, -5.482e-06, 1.0, 0.0, -8.182e-08, 1.0, 0.0, -8.182e-08, 1.0, 0.0, -8.182e-08, 1.0, 0.0, -8.182e-08, -0.9923, 0.0, 0.124, -0.9923, 0.0, 0.124, -0.9923, 0.0, 0.124, -0.9923, 0.0, 0.124, -0.9041, 0.0, 0.4273, -0.9041, 0.0, 0.4273, -0.9041, 0.0, 0.4273, -0.9041, 0.0, 0.4273, 0.0, 1.0, -5.721e-08, 0.0, 1.0, -5.721e-08, 0.0, 1.0, -5.721e-08, 0.0, 1.0, -5.721e-08, -0.8276, 0.0, -0.5613, -0.8276, 0.0, -0.5613, -0.8276, 0.0, -0.5613, -0.8276, 0.0, -0.5613, 0.0, 0.0, 1.0, 0.0, 0.0, 1.0, 0.0, 0.0, 1.0, 0.0, 0.0, 1.0, -0.04728, 0.0, 0.9989, -0.04728, 0.0, 0.9989, -0.04728, 0.0, 0.9989, -0.04728, 0.0, 0.9989, 1.0, 0.0, 0.000251, 1.0, 0.0, 0.000251, 1.0, 0.0, 0.000251, 1.0, 0.0, 0.000251, -0.584, 0.0, 0.8117, -0.584, 0.0, 0.8117, -0.584, 0.0, 0.8117, -0.584, 0.0, 0.8117, -0.9923, 0.0, 0.124, -0.9923, 0.0, 0.124, -0.9923, 0.0, 0.124, -0.9923, 0.0, 0.124, -0.9041, 0.0, 0.4273, -0.9041, 0.0, 0.4273, -0.9041, 0.0, 0.4273, -0.9041, 0.0, 0.4273, -0.8276, 0.0, -0.5613, -0.8276, 0.0, -0.5613, -0.8276, 0.0, -0.5613, -0.8276, 0.0, -0.5613, -0.584, 0.0, 0.8117, -0.584, 0.0, 0.8117, -0.584, 0.0, 0.8117, -0.584, 0.0, 0.8117, -1.0, 0.0, 0.0, -1.0, 0.0, 0.0, -1.0, 0.0, 0.0, -1.0, 0.0, 0.0, 0.0, 1.0, 0.0, 0.0, 1.0, 0.0, 0.0, 1.0, 0.0, 0.0, 1.0, 0.0, 0.0, 1.0, 0.0, 0.0, 1.0, 0.0, 0.0, 1.0, 0.0, 0.0, 1.0, 0.0, 0.0, -1.0, 0.0, 0.0, -1.0, 0.0, 0.0, -1.0, 0.0, 0.0, -1.0, 0.0, 0.0, 0.0, -1.0, 0.0, 0.0, -1.0, 0.0, 0.0, -1.0, 0.0, 0.0, -1.0, 0.0, -1.0, 0.0, 0.0, -1.0, 0.0, 0.0, -1.0, 0.0, 0.0, -1.0, 0.0, 1.0, 0.0, 0.0, 1.0, 0.0, 0.0, 1.0, 0.0, 0.0, 1.0, 0.0, 0.0, 1.0, 0.0, 0.0, 1.0, 0.0, 0.0, 1.0, 0.0, 0.0, 1.0, 0.0, 0.0, 0.0, -1.0, 0.0, 0.0, -1.0, 0.0, 0.0, -1.0, 0.0, 0.0, -1.0, 0.0, 0.0, 1.0, 0.0, 0.0, 1.0, 0.0, 0.0, 1.0, 0.0, 0.0, 1.0, 0.0, 1.0, 0.0, 0.0, 1.0, 0.0, 0.0, 1.0, 0.0, 0.0, 1.0, 0.0, 0.0, 0.0, -1.0, 0.0, 0.0, -1.0, 0.0, 0.0, -1.0, 0.0, 0.0, -1.0, 0.0, 0.0, 0.0, 1.0, 0.0, 0.0, 1.0, 0.0, 0.0, 1.0, 0.0, 0.0, 1.0, 0.0, 1.0, 0.0, 0.0, 1.0, 0.0, 0.0, 1.0, 0.0, 0.0, 1.0, 0.0, 1.0, 0.0, 0.0, 1.0, 0.0, 0.0, 1.0, 0.0, 0.0, 1.0, 0.0, 0.0, 0.0, -1.0, 0.0, 0.0, -1.0, 0.0, 0.0, -1.0, 0.0, 0.0, -1.0, 0.0, 0.0, -1.0, 0.0, 0.0, -1.0, 0.0, 0.0, -1.0, 0.0, 0.0, -1.0, 0.0, -1.0, 0.0, 0.0, -1.0, 0.0, 0.0, -1.0, 0.0, 0.0, -1.0, 0.0, 0.0, 0.0, 1.0, 0.0, 0.0, 1.0, 0.0, 0.0, 1.0, 0.0, 0.0, 1.0, 0.0, -0.584, -0.004642, -0.8117, -0.584, -0.004642, -0.8117, -0.584, -0.004642, -0.8117, -0.584, -0.004642, -0.8117, 0.0, -1.0, 0.0, 0.0, -1.0, 0.0, 0.0, -1.0, 0.0, 0.0, -1.0, 0.0, 1.0, 0.0, -0.000251, 1.0, 0.0, -0.000251, 1.0, 0.0, -0.000251, 1.0, 0.0, -0.000251, 0.0, -1.0, 4.353e-06, 0.0, -1.0, 4.353e-06, 0.0, -1.0, 4.353e-06, 0.0, -1.0, 4.353e-06, -0.05529, -0.0002198, -0.9985, -0.05529, -0.0002198, -0.9985, -0.05529, -0.0002198, -0.9985, -0.05529, -0.0002198, -0.9985, 0.0, -1.0, 0.0, 0.0, -1.0, 0.0, 0.0, -1.0, 0.0, 0.0, -1.0, 0.0, -0.8276, -0.006578, 0.5613, -0.8276, -0.006578, 0.5613, -0.8276, -0.006578, 0.5613, -0.8276, -0.006578, 0.5613, -0.9922, -0.007887, -0.124, -0.9922, -0.007887, -0.124, -0.9922, -0.007887, -0.124, -0.9922, -0.007887, -0.124, 0.0, -1.0, 0.0, 0.0, -1.0, 0.0, 0.0, -1.0, 0.0, 0.0, -1.0, 0.0, -0.9041, -0.007186, -0.4273, -0.9041, -0.007186, -0.4273, -0.9041, -0.007186, -0.4273, -0.9041, -0.007186, -0.4273, 1.0, 0.0, 0.0, 1.0, 0.0, 0.0, 1.0, 0.0, 0.0, 1.0, 0.0, 0.0, 1.0, 0.0, -1.296e-07, 1.0, 0.0, -1.296e-07, 1.0, 0.0, -1.296e-07, 1.0, 0.0, -1.296e-07, 1.0, 0.0, -8.182e-08, 1.0, 0.0, -8.182e-08, 1.0, 0.0, -8.182e-08, 1.0, 0.0, -8.182e-08, 1.0, 0.0, -0.000251, 1.0, 0.0, -0.000251, 1.0, 0.0, -0.000251, 1.0, 0.0, -0.000251, 0.0, 1.0, 2.803e-06, 0.0, 1.0, 2.803e-06, 0.0, 1.0, 2.803e-06, 0.0, 1.0, 2.803e-06, -0.04728, 0.0, -0.9989, -0.04728, 0.0, -0.9989, -0.04728, 0.0, -0.9989, -0.04728, 0.0, -0.9989, 0.0, 1.0, -1.905e-06, 0.0, 1.0, -1.905e-06, 0.0, 1.0, -1.905e-06, 0.0, 1.0, -1.905e-06, 1.0, 0.0, -1.296e-07, 1.0, 0.0, -1.296e-07, 1.0, 0.0, -1.296e-07, 1.0, 0.0, -1.296e-07, 0.0, 1.0, 3.387e-06, 0.0, 1.0, 3.387e-06, 0.0, 1.0, 3.387e-06, 0.0, 1.0, 3.387e-06, 1.0, 0.0, 0.0, 1.0, 0.0, 0.0, 1.0, 0.0, 0.0, 1.0, 0.0, 0.0, 1.0, 0.0, 8.182e-08, 1.0, 0.0, 8.182e-08, 1.0, 0.0, 8.182e-08, 1.0, 0.0, 8.182e-08, 0.0, 1.0, 2.912e-06, 0.0, 1.0, 2.912e-06, 0.0, 1.0, 2.912e-06, 0.0, 1.0, 2.912e-06, 1.0, 0.0, 8.182e-08, 1.0, 0.0, 8.182e-08, 1.0, 0.0, 8.182e-08, 1.0, 0.0, 8.182e-08, -0.9923, 0.0, -0.124, -0.9923, 0.0, -0.124, -0.9923, 0.0, -0.124, -0.9923, 0.0, -0.124, -0.9041, 0.0, -0.4273, -0.9041, 0.0, -0.4273, -0.9041, 0.0, -0.4273, -0.9041, 0.0, -0.4273, 0.0, 1.0, 5.721e-08, 0.0, 1.0, 5.721e-08, 0.0, 1.0, 5.721e-08, 0.0, 1.0, 5.721e-08, -0.8276, 0.0, 0.5613, -0.8276, 0.0, 0.5613, -0.8276, 0.0, 0.5613, -0.8276, 0.0, 0.5613, 0.0, 0.0, -1.0, 0.0, 0.0, -1.0, 0.0, 0.0, -1.0, 0.0, 0.0, -1.0, -0.04728, 0.0, -0.9989, -0.04728, 0.0, -0.9989, -0.04728, 0.0, -0.9989, -0.04728, 0.0, -0.9989, 1.0, 0.0, -0.000251, 1.0, 0.0, -0.000251, 1.0, 0.0, -0.000251, 1.0, 0.0, -0.000251, -0.584, 0.0, -0.8117, -0.584, 0.0, -0.8117, -0.584, 0.0, -0.8117, -0.584, 0.0, -0.8117, -0.9923, 0.0, -0.124, -0.9923, 0.0, -0.124, -0.9923, 0.0, -0.124, -0.9923, 0.0, -0.124, -0.9041, 0.0, -0.4273, -0.9041, 0.0, -0.4273, -0.9041, 0.0, -0.4273, -0.9041, 0.0, -0.4273, -0.8276, 0.0, 0.5613, -0.8276, 0.0, 0.5613, -0.8276, 0.0, 0.5613, -0.8276, 0.0, 0.5613, -0.584, 0.0, -0.8117, -0.584, 0.0, -0.8117, -0.584, 0.0, -0.8117, -0.584, 0.0, -0.8117, -1.0, 0.0, 0.0, -1.0, 0.0, 0.0, -1.0, 0.0, 0.0, -1.0, 0.0, 0.0, 0.0, 1.0, 0.0, 0.0, 1.0, 0.0, 0.0, 1.0, 0.0, 0.0, 1.0, 0.0, 0.0, 1.0, 0.0, 0.0, 1.0, 0.0, 0.0, 1.0, 0.0, 0.0, 1.0, 0.0, 0.0, -1.0, 0.0, 0.0, -1.0, 0.0, 0.0, -1.0, 0.0, 0.0, -1.0, 0.0, 0.0, 0.0, 1.0, 0.0, 0.0, 1.0, 0.0, 0.0, 1.0, 0.0, 0.0, 1.0, 0.0, -1.0, 0.0, 0.0, -1.0, 0.0, 0.0, -1.0, 0.0, 0.0, -1.0, 0.0, 1.0, 0.0, 0.0, 1.0, 0.0, 0.0, 1.0, 0.0, 0.0, 1.0, 0.0, 0.0, 1.0, 0.0, 0.0, 1.0, 0.0, 0.0, 1.0, 0.0, 0.0, 1.0, 0.0, 0.0, 0.0, -1.0, 0.0, 0.0, -1.0, 0.0, 0.0, -1.0, 0.0, 0.0, -1.0, 0.0, 0.0, 1.0, 0.0, 0.0, 1.0, 0.0, 0.0, 1.0, 0.0, 0.0, 1.0, 0.0, 1.0, 0.0, 0.0, 1.0, 0.0, 0.0, 1.0, 0.0, 0.0, 1.0, 0.0, 0.0, 0.0, -1.0, 0.0, 0.0, -1.0, 0.0, 0.0, -1.0, 0.0, 0.0, -1.0, 0.0, 0.0, 0.0, -1.0, 0.0, 0.0, -1.0, 0.0, 0.0, -1.0, 0.0, 0.0, -1.0, 0.0, 1.0, -7.398e-07, 0.0, 1.0, -7.398e-07, 0.0, 1.0, -7.398e-07, 0.0, 1.0, -7.398e-07, 1.0, 0.0, 0.0, 1.0, 0.0, 0.0, 1.0, 0.0, 0.0, 1.0, 0.0, 0.0, 0.0, -1.0, 7.398e-07, 0.0, -1.0, 7.398e-07, 0.0, -1.0, 7.398e-07, 0.0, -1.0, 7.398e-07, 0.0, -1.0, 0.0, 0.0, -1.0, 0.0, 0.0, -1.0, 0.0, 0.0, -1.0, 0.0, -1.0, 0.0, 0.0, -1.0, 0.0, 0.0, -1.0, 0.0, 0.0, -1.0, 0.0, 0.0, 0.0, 1.0, 0.0, 0.0, 1.0, 0.0, 0.0, 1.0, 0.0, 0.0, 1.0, 0.0, 0.584, 0.004643, 0.8117, 0.584, 0.004643, 0.8117, 0.584, 0.004643, 0.8117, 0.584, 0.004643, 0.8117, 0.0, 1.0, -3.409e-06, 0.0, 1.0, -3.409e-06, 0.0, 1.0, -3.409e-06, 0.0, 1.0, -3.409e-06, -1.0, 0.0, 0.00025, -1.0, 0.0, 0.00025, -1.0, 0.0, 0.00025, -1.0, 0.0, 0.00025, 0.0, 1.0, 1.088e-06, 0.0, 1.0, 1.088e-06, 0.0, 1.0, 1.088e-06, 0.0, 1.0, 1.088e-06, 0.05529, 0.0002198, 0.9985, 0.05529, 0.0002198, 0.9985, 0.05529, 0.0002198, 0.9985, 0.05529, 0.0002198, 0.9985, 0.0, 1.0, -1.279e-06, 0.0, 1.0, -1.279e-06, 0.0, 1.0, -1.279e-06, 0.0, 1.0, -1.279e-06, 0.8276, 0.006578, -0.5613, 0.8276, 0.006578, -0.5613, 0.8276, 0.006578, -0.5613, 0.8276, 0.006578, -0.5613, 0.9922, 0.007888, 0.124, 0.9922, 0.007888, 0.124, 0.9922, 0.007888, 0.124, 0.9922, 0.007888, 0.124, 0.0, 1.0, -7.985e-07, 0.0, 1.0, -7.985e-07, 0.0, 1.0, -7.985e-07, 0.0, 1.0, -7.985e-07, 0.9041, 0.007187, 0.4273, 0.9041, 0.007187, 0.4273, 0.9041, 0.007187, 0.4273, 0.9041, 0.007187, 0.4273, -1.0, 0.0, 0.0, -1.0, 0.0, 0.0, -1.0, 0.0, 0.0, -1.0, 0.0, 0.0, -1.0, -4.866e-07, 0.0, -1.0, -4.866e-07, 0.0, -1.0, -4.866e-07, 0.0, -1.0, -4.866e-07, 0.0, -1.0, -6.143e-07, 0.0, -1.0, -6.143e-07, 0.0, -1.0, -6.143e-07, 0.0, -1.0, -6.143e-07, 0.0, -1.0, 0.0, 0.00025, -1.0, 0.0, 0.00025, -1.0, 0.0, 0.00025, -1.0, 0.0, 0.00025, 0.0, -1.0, 0.0, 0.0, -1.0, 0.0, 0.0, -1.0, 0.0, 0.0, -1.0, 0.0, 0.04728, 0.0, 0.9989, 0.04728, 0.0, 0.9989, 0.04728, 0.0, 0.9989, 0.04728, 0.0, 0.9989, 0.0, -1.0, 0.0, 0.0, -1.0, 0.0, 0.0, -1.0, 0.0, 0.0, -1.0, 0.0, -1.0, 0.0, 0.0, -1.0, 0.0, 0.0, -1.0, 0.0, 0.0, -1.0, 0.0, 0.0, 0.0, -1.0, -4.516e-06, 0.0, -1.0, -4.516e-06, 0.0, -1.0, -4.516e-06, 0.0, -1.0, -4.516e-06, -1.0, 0.0, 0.0, -1.0, 0.0, 0.0, -1.0, 0.0, 0.0, -1.0, 0.0, 0.0, -1.0, 0.0, 0.0, -1.0, 0.0, 0.0, -1.0, 0.0, 0.0, -1.0, 0.0, 0.0, 0.0, -1.0, 0.0, 0.0, -1.0, 0.0, 0.0, -1.0, 0.0, 0.0, -1.0, 0.0, -1.0, 0.0, 0.0, -1.0, 0.0, 0.0, -1.0, 0.0, 0.0, -1.0, 0.0, 0.0, 0.9923, 0.0, 0.124, 0.9923, 0.0, 0.124, 0.9923, 0.0, 0.124, 0.9923, 0.0, 0.124, 0.9041, 0.0, 0.4273, 0.9041, 0.0, 0.4273, 0.9041, 0.0, 0.4273, 0.9041, 0.0, 0.4273, 3.683e-07, -1.0, 0.0, 3.683e-07, -1.0, 0.0, 3.683e-07, -1.0, 0.0, 3.683e-07, -1.0, 0.0, 0.8276, 0.0, -0.5613, 0.8276, 0.0, -0.5613, 0.8276, 0.0, -0.5613, 0.8276, 0.0, -0.5613, -6.503e-08, 0.0, 1.0, -6.503e-08, 0.0, 1.0, -6.503e-08, 0.0, 1.0, -6.503e-08, 0.0, 1.0, 0.04728, 0.0, 0.9989, 0.04728, 0.0, 0.9989, 0.04728, 0.0, 0.9989, 0.04728, 0.0, 0.9989, -1.0, 0.0, 0.00025, -1.0, 0.0, 0.00025, -1.0, 0.0, 0.00025, -1.0, 0.0, 0.00025, 0.584, 3.007e-07, 0.8117, 0.584, 3.007e-07, 0.8117, 0.584, 3.007e-07, 0.8117, 0.584, 3.007e-07, 0.8117, 0.9923, 0.0, 0.124, 0.9923, 0.0, 0.124, 0.9923, 0.0, 0.124, 0.9923, 0.0, 0.124, 0.9041, 0.0, 0.4273, 0.9041, 0.0, 0.4273, 0.9041, 0.0, 0.4273, 0.9041, 0.0, 0.4273, 0.8276, 0.0, -0.5613, 0.8276, 0.0, -0.5613, 0.8276, 0.0, -0.5613, 0.8276, 0.0, -0.5613, 0.584, 0.0, 0.8117, 0.584, 0.0, 0.8117, 0.584, 0.0, 0.8117, 0.584, 0.0, 0.8117, 1.0, 0.0, 0.0, 1.0, 0.0, 0.0, 1.0, 0.0, 0.0, 1.0, 0.0, 0.0, 3.205e-07, -1.0, 0.0, 3.205e-07, -1.0, 0.0, 3.205e-07, -1.0, 0.0, 3.205e-07, -1.0, 0.0, 3.683e-07, -1.0, 0.0, 3.683e-07, -1.0, 0.0, 3.683e-07, -1.0, 0.0, 3.683e-07, -1.0, 0.0, -3.683e-07, 1.0, 0.0, -3.683e-07, 1.0, 0.0, -3.683e-07, 1.0, 0.0, -3.683e-07, 1.0, 0.0, -6.535e-09, 0.0, -1.0, -6.535e-09, 0.0, -1.0, -6.535e-09, 0.0, -1.0, -6.535e-09, 0.0, -1.0, -3.683e-07, 1.0, 0.0, -3.683e-07, 1.0, 0.0, -3.683e-07, 1.0, 0.0, -3.683e-07, 1.0, 0.0, -1.0, 0.0, 0.0, -1.0, 0.0, 0.0, -1.0, 0.0, 0.0, -1.0, 0.0, 0.0, -1.0, 0.0, 0.0, -1.0, 0.0, 0.0, -1.0, 0.0, 0.0, -1.0, 0.0, 0.0, -3.205e-07, 1.0, 0.0, -3.205e-07, 1.0, 0.0, -3.205e-07, 1.0, 0.0, -3.205e-07, 1.0, 0.0, 3.205e-07, -1.0, 0.0, 3.205e-07, -1.0, 0.0, 3.205e-07, -1.0, 0.0, 3.205e-07, -1.0, 0.0, -1.0, 0.0, 0.0, -1.0, 0.0, 0.0, -1.0, 0.0, 0.0, -1.0, 0.0, 0.0, -3.205e-07, 1.0, 0.0, -3.205e-07, 1.0, 0.0, -3.205e-07, 1.0, 0.0, -3.205e-07, 1.0, 0.0, -5.23e-08, 0.0, 1.0, -5.23e-08, 0.0, 1.0, -5.23e-08, 0.0, 1.0, -5.23e-08, 0.0, 1.0, 3.205e-07, -1.0, 0.0, 3.205e-07, -1.0, 0.0, 3.205e-07, -1.0, 0.0, 3.205e-07, -1.0, 0.0, -1.0, 0.0, 0.0, -1.0, 0.0, 0.0, -1.0, 0.0, 0.0, -1.0, 0.0, 0.0, -3.205e-07, 1.0, 0.0, -3.205e-07, 1.0, 0.0, -3.205e-07, 1.0, 0.0, -3.205e-07, 1.0, 0.0, -3.205e-07, 1.0, 0.0, -3.205e-07, 1.0, 0.0, -3.205e-07, 1.0, 0.0, -3.205e-07, 1.0, 0.0, 1.0, 0.0, 0.0, 1.0, 0.0, 0.0, 1.0, 0.0, 0.0, 1.0, 0.0, 0.0, 3.205e-07, -1.0, 0.0, 3.205e-07, -1.0, 0.0, 3.205e-07, -1.0, 0.0, 3.205e-07, -1.0, 0.0, 0.584, 0.004643, -0.8117, 0.584, 0.004643, -0.8117, 0.584, 0.004643, -0.8117, 0.584, 0.004643, -0.8117, 0.0, 1.0, 1.705e-06, 0.0, 1.0, 1.705e-06, 0.0, 1.0, 1.705e-06, 0.0, 1.0, 1.705e-06, -1.0, 0.0, -0.00025, -1.0, 0.0, -0.00025, -1.0, 0.0, -0.00025, -1.0, 0.0, -0.00025, 0.0, 1.0, 0.0, 0.0, 1.0, 0.0, 0.0, 1.0, 0.0, 0.0, 1.0, 0.0, 0.05529, 0.0002198, -0.9985, 0.05529, 0.0002198, -0.9985, 0.05529, 0.0002198, -0.9985, 0.05529, 0.0002198, -0.9985, 0.0, 1.0, 0.0, 0.0, 1.0, 0.0, 0.0, 1.0, 0.0, 0.0, 1.0, 0.0, 0.8276, 0.006578, 0.5613, 0.8276, 0.006578, 0.5613, 0.8276, 0.006578, 0.5613, 0.8276, 0.006578, 0.5613, 0.9922, 0.007888, -0.124, 0.9922, 0.007888, -0.124, 0.9922, 0.007888, -0.124, 0.9922, 0.007888, -0.124, 0.0, 1.0, 0.0, 0.0, 1.0, 0.0, 0.0, 1.0, 0.0, 0.0, 1.0, 0.0, 0.9041, 0.007187, -0.4273, 0.9041, 0.007187, -0.4273, 0.9041, 0.007187, -0.4273, 0.9041, 0.007187, -0.4273, -1.0, -6.136e-07, 0.0, -1.0, -6.136e-07, 0.0, -1.0, -6.136e-07, 0.0, -1.0, -6.136e-07, 0.0, -1.0, -4.866e-07, 0.0, -1.0, -4.866e-07, 0.0, -1.0, -4.866e-07, 0.0, -1.0, -4.866e-07, 0.0, -1.0, -6.143e-07, 0.0, -1.0, -6.143e-07, 0.0, -1.0, -6.143e-07, 0.0, -1.0, -6.143e-07, 0.0, -1.0, 0.0, -0.00025, -1.0, 0.0, -0.00025, -1.0, 0.0, -0.00025, -1.0, 0.0, -0.00025, 0.0, -1.0, 0.0, 0.0, -1.0, 0.0, 0.0, -1.0, 0.0, 0.0, -1.0, 0.0, 0.04728, 0.0, -0.9989, 0.04728, 0.0, -0.9989, 0.04728, 0.0, -0.9989, 0.04728, 0.0, -0.9989, 0.0, -1.0, 9.527e-07, 0.0, -1.0, 9.527e-07, 0.0, -1.0, 9.527e-07, 0.0, -1.0, 9.527e-07, -1.0, 0.0, 0.0, -1.0, 0.0, 0.0, -1.0, 0.0, 0.0, -1.0, 0.0, 0.0, 0.0, -1.0, 2.258e-06, 0.0, -1.0, 2.258e-06, 0.0, -1.0, 2.258e-06, 0.0, -1.0, 2.258e-06, -1.0, 0.0, 0.0, -1.0, 0.0, 0.0, -1.0, 0.0, 0.0, -1.0, 0.0, 0.0, -1.0, 0.0, 0.0, -1.0, 0.0, 0.0, -1.0, 0.0, 0.0, -1.0, 0.0, 0.0, 0.0, -1.0, -2.398e-06, 0.0, -1.0, -2.398e-06, 0.0, -1.0, -2.398e-06, 0.0, -1.0, -2.398e-06, -1.0, 0.0, 0.0, -1.0, 0.0, 0.0, -1.0, 0.0, 0.0, -1.0, 0.0, 0.0, 0.9923, 0.0, -0.124, 0.9923, 0.0, -0.124, 0.9923, 0.0, -0.124, 0.9923, 0.0, -0.124, 0.9041, 0.0, -0.4273, 0.9041, 0.0, -0.4273, 0.9041, 0.0, -0.4273, 0.9041, 0.0, -0.4273, 3.683e-07, -1.0, 0.0, 3.683e-07, -1.0, 0.0, 3.683e-07, -1.0, 0.0, 3.683e-07, -1.0, 0.0, 0.8276, 0.0, 0.5613, 0.8276, 0.0, 0.5613, 0.8276, 0.0, 0.5613, 0.8276, 0.0, 0.5613, 0.0, 0.0, -1.0, 0.0, 0.0, -1.0, 0.0, 0.0, -1.0, 0.0, 0.0, -1.0, 0.04728, 0.0, -0.9989, 0.04728, 0.0, -0.9989, 0.04728, 0.0, -0.9989, 0.04728, 0.0, -0.9989, -1.0, 0.0, -0.00025, -1.0, 0.0, -0.00025, -1.0, 0.0, -0.00025, -1.0, 0.0, -0.00025, 0.584, 3.007e-07, -0.8117, 0.584, 3.007e-07, -0.8117, 0.584, 3.007e-07, -0.8117, 0.584, 3.007e-07, -0.8117, 0.9923, 0.0, -0.124, 0.9923, 0.0, -0.124, 0.9923, 0.0, -0.124, 0.9923, 0.0, -0.124, 0.9041, 0.0, -0.4273, 0.9041, 0.0, -0.4273, 0.9041, 0.0, -0.4273, 0.9041, 0.0, -0.4273, 0.8276, 0.0, 0.5613, 0.8276, 0.0, 0.5613, 0.8276, 0.0, 0.5613, 0.8276, 0.0, 0.5613, 0.584, 0.0, -0.8117, 0.584, 0.0, -0.8117, 0.584, 0.0, -0.8117, 0.584, 0.0, -0.8117, 1.0, 0.0, 0.0, 1.0, 0.0, 0.0, 1.0, 0.0, 0.0, 1.0, 0.0, 0.0, 3.205e-07, -1.0, 0.0, 3.205e-07, -1.0, 0.0, 3.205e-07, -1.0, 0.0, 3.205e-07, -1.0, 0.0, 3.683e-07, -1.0, 0.0, 3.683e-07, -1.0, 0.0, 3.683e-07, -1.0, 0.0, 3.683e-07, -1.0, 0.0, -3.683e-07, 1.0, 0.0, -3.683e-07, 1.0, 0.0, -3.683e-07, 1.0, 0.0, -3.683e-07, 1.0, 0.0, 0.0, 0.0, 1.0, 0.0, 0.0, 1.0, 0.0, 0.0, 1.0, 0.0, 0.0, 1.0, -3.683e-07, 1.0, 0.0, -3.683e-07, 1.0, 0.0, -3.683e-07, 1.0, 0.0, -3.683e-07, 1.0, 0.0, -1.0, 0.0, 0.0, -1.0, 0.0, 0.0, -1.0, 0.0, 0.0, -1.0, 0.0, 0.0, -1.0, 0.0, 0.0, -1.0, 0.0, 0.0, -1.0, 0.0, 0.0, -1.0, 0.0, 0.0, -3.205e-07, 1.0, 0.0, -3.205e-07, 1.0, 0.0, -3.205e-07, 1.0, 0.0, -3.205e-07, 1.0, 0.0, 3.205e-07, -1.0, 0.0, 3.205e-07, -1.0, 0.0, 3.205e-07, -1.0, 0.0, 3.205e-07, -1.0, 0.0, -1.0, 0.0, 0.0, -1.0, 0.0, 0.0, -1.0, 0.0, 0.0, -1.0, 0.0, 0.0, -3.205e-07, 1.0, 0.0, -3.205e-07, 1.0, 0.0, -3.205e-07, 1.0, 0.0, -3.205e-07, 1.0, 0.0, 0.0, 0.0, -1.0, 0.0, 0.0, -1.0, 0.0, 0.0, -1.0, 0.0, 0.0, -1.0, 3.205e-07, -1.0, -7.261e-07, 3.205e-07, -1.0, -7.261e-07, 3.205e-07, -1.0, -7.261e-07, 3.205e-07, -1.0, -7.261e-07, -1.0, 0.0, 0.0, -1.0, 0.0, 0.0, -1.0, 0.0, 0.0, -1.0, 0.0, 0.0, -3.205e-07, 1.0, 7.261e-07, -3.205e-07, 1.0, 7.261e-07, -3.205e-07, 1.0, 7.261e-07, -3.205e-07, 1.0, 7.261e-07, -3.205e-07, 1.0, 0.0, -3.205e-07, 1.0, 0.0, -3.205e-07, 1.0, 0.0, -3.205e-07, 1.0, 0.0, 1.0, 0.0, 0.0, 1.0, 0.0, 0.0, 1.0, 0.0, 0.0, 1.0, 0.0, 0.0, 3.205e-07, -1.0, 0.0, 3.205e-07, -1.0, 0.0, 3.205e-07, -1.0, 0.0, 3.205e-07, -1.0, 0.0, 0.0, 0.0, 1.0, 0.0, 0.0, 1.0, 0.0, 0.0, 1.0, 0.0, 0.0, 1.0, 0.0, 0.0, 1.0, 0.0, 0.0, 1.0, 9.959e-08, 0.0, 1.0, 9.959e-08, 0.0, 1.0, 9.959e-08, 0.0, 1.0, 9.959e-08, 0.0, 1.0, -9.959e-08, 0.0, 1.0, -9.959e-08, 0.0, 1.0, -9.959e-08, 0.0, 1.0, -9.959e-08, 0.0, 1.0, -0.1584, 0.0, 0.9874, -0.1584, 0.0, 0.9874, -0.1584, 0.0, 0.9874, -0.1584, 0.0, 0.9874, 0.1584, 0.0, 0.9874, 0.1584, 0.0, 0.9874, 0.1584, 0.0, 0.9874, 0.1584, 0.0, 0.9874])] * 3)])

# ---- objects
ob_road = bpy.data.objects.new('Road', me_cube_002)

# ---- transforms, parenting, visibility, modifiers, constraints
ob_road.location = (3.123, 0.0, 0.2136)
ob_road.scale = (0.1151, 0.1151, 0.1151)

# ---- collection membership
col_collection.objects.link(ob_road)

# ---- scene / render settings (as saved in the file)
scene.frame_start = 1; scene.frame_end = 250; scene.frame_set(1)
scene.render.engine = 'BLENDER_EEVEE_NEXT'
bpy.context.view_layer.update()

# ---- added for rendering (the .blend has no active camera and no usable light): camera, sun
cam_auto = bpy.data.cameras.new('AutoCamera')
cam_auto.lens = 50.0
cam_auto.sensor_width = 36.0
cam_auto.clip_end = 1000.0
ob_auto_camera = bpy.data.objects.new('AutoCamera', cam_auto)
scene.collection.objects.link(ob_auto_camera)
ob_auto_camera.location = (7.03808, -8.44569, 5.75874)
ob_auto_camera.rotation_euler = (1.09748, -7.21219e-08, 0.694738)
scene.camera = ob_auto_camera
light_auto_sun = bpy.data.lights.new('AutoSun', 'SUN')
light_auto_sun.energy = 3.0
light_auto_sun.angle = 0.0523599
ob_auto_sun = bpy.data.objects.new('AutoSun', light_auto_sun)
scene.collection.objects.link(ob_auto_sun)
ob_auto_sun.rotation_euler = (0.872665, 0.174533, 0.523599)
bpy.context.view_layer.update()
